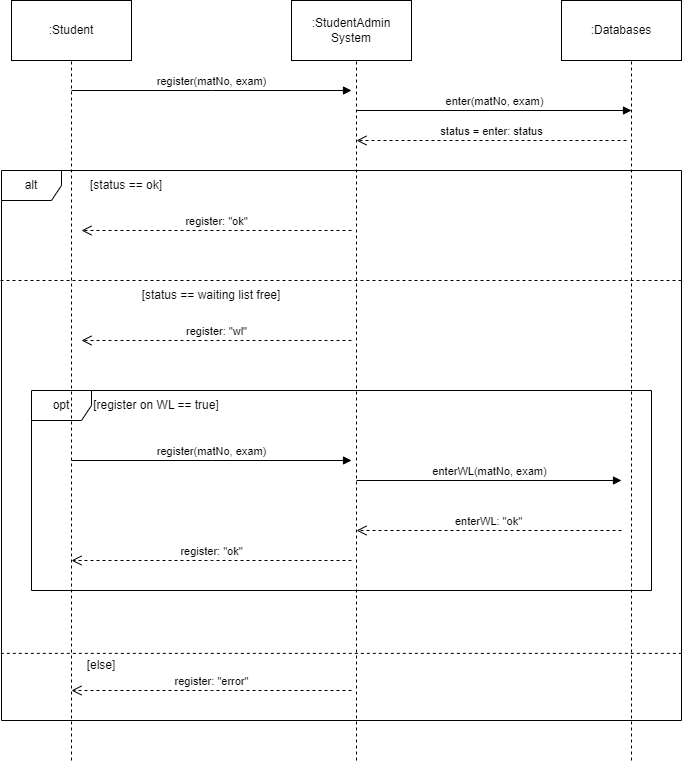

The diagram above was exported from draw.io. Its source (the exported page's mxGraphModel, read from the mxfile embedded in the PNG):
<mxGraphModel dx="1050" dy="541" grid="1" gridSize="10" guides="1" tooltips="1" connect="1" arrows="1" fold="1" page="1" pageScale="1" pageWidth="850" pageHeight="1100" math="0" shadow="0">
  <root>
    <mxCell id="0" />
    <mxCell id="1" parent="0" />
    <mxCell id="ZdR2H8aWkyjGQu2LsOim-1" value=":Student" style="rounded=0;whiteSpace=wrap;html=1;" vertex="1" parent="1">
      <mxGeometry x="80" y="40" width="120" height="60" as="geometry" />
    </mxCell>
    <mxCell id="ZdR2H8aWkyjGQu2LsOim-2" value=":StudentAdmin&lt;br&gt;System" style="rounded=0;whiteSpace=wrap;html=1;" vertex="1" parent="1">
      <mxGeometry x="360" y="40" width="120" height="60" as="geometry" />
    </mxCell>
    <mxCell id="ZdR2H8aWkyjGQu2LsOim-3" value=":Databases" style="rounded=0;whiteSpace=wrap;html=1;" vertex="1" parent="1">
      <mxGeometry x="630" y="40" width="120" height="60" as="geometry" />
    </mxCell>
    <mxCell id="ZdR2H8aWkyjGQu2LsOim-4" value="opt" style="shape=umlFrame;whiteSpace=wrap;html=1;pointerEvents=0;" vertex="1" parent="1">
      <mxGeometry x="100" y="430" width="620" height="200" as="geometry" />
    </mxCell>
    <mxCell id="ZdR2H8aWkyjGQu2LsOim-5" value="alt" style="shape=umlFrame;whiteSpace=wrap;html=1;pointerEvents=0;" vertex="1" parent="1">
      <mxGeometry x="70" y="210" width="680" height="550" as="geometry" />
    </mxCell>
    <mxCell id="ZdR2H8aWkyjGQu2LsOim-6" value="" style="endArrow=none;dashed=1;html=1;rounded=0;" edge="1" parent="1">
      <mxGeometry width="50" height="50" relative="1" as="geometry">
        <mxPoint x="140" y="800" as="sourcePoint" />
        <mxPoint x="140" y="100" as="targetPoint" />
      </mxGeometry>
    </mxCell>
    <mxCell id="ZdR2H8aWkyjGQu2LsOim-7" value="" style="endArrow=none;dashed=1;html=1;rounded=0;" edge="1" parent="1">
      <mxGeometry width="50" height="50" relative="1" as="geometry">
        <mxPoint x="700" y="800" as="sourcePoint" />
        <mxPoint x="700" y="100" as="targetPoint" />
      </mxGeometry>
    </mxCell>
    <mxCell id="ZdR2H8aWkyjGQu2LsOim-8" value="" style="endArrow=none;dashed=1;html=1;rounded=0;" edge="1" parent="1">
      <mxGeometry width="50" height="50" relative="1" as="geometry">
        <mxPoint x="425" y="800" as="sourcePoint" />
        <mxPoint x="425" y="100" as="targetPoint" />
      </mxGeometry>
    </mxCell>
    <mxCell id="ZdR2H8aWkyjGQu2LsOim-9" value="" style="endArrow=none;dashed=1;html=1;rounded=0;entryX=1;entryY=0.878;entryDx=0;entryDy=0;entryPerimeter=0;exitX=-0.001;exitY=0.878;exitDx=0;exitDy=0;exitPerimeter=0;" edge="1" parent="1" source="ZdR2H8aWkyjGQu2LsOim-5" target="ZdR2H8aWkyjGQu2LsOim-5">
      <mxGeometry width="50" height="50" relative="1" as="geometry">
        <mxPoint x="70" y="710" as="sourcePoint" />
        <mxPoint x="120" y="660" as="targetPoint" />
      </mxGeometry>
    </mxCell>
    <mxCell id="ZdR2H8aWkyjGQu2LsOim-10" value="" style="endArrow=none;dashed=1;html=1;rounded=0;entryX=1;entryY=0.878;entryDx=0;entryDy=0;entryPerimeter=0;exitX=-0.001;exitY=0.878;exitDx=0;exitDy=0;exitPerimeter=0;" edge="1" parent="1">
      <mxGeometry width="50" height="50" relative="1" as="geometry">
        <mxPoint x="69" y="320" as="sourcePoint" />
        <mxPoint x="750" y="320" as="targetPoint" />
      </mxGeometry>
    </mxCell>
    <mxCell id="ZdR2H8aWkyjGQu2LsOim-11" value="register(matNo, exam)" style="html=1;verticalAlign=bottom;endArrow=block;edgeStyle=elbowEdgeStyle;elbow=vertical;curved=0;rounded=0;" edge="1" parent="1">
      <mxGeometry width="80" relative="1" as="geometry">
        <mxPoint x="140" y="130" as="sourcePoint" />
        <mxPoint x="420" y="130" as="targetPoint" />
      </mxGeometry>
    </mxCell>
    <mxCell id="ZdR2H8aWkyjGQu2LsOim-12" value="enter(matNo, exam)" style="html=1;verticalAlign=bottom;endArrow=block;edgeStyle=elbowEdgeStyle;elbow=vertical;curved=0;rounded=0;" edge="1" parent="1">
      <mxGeometry width="80" relative="1" as="geometry">
        <mxPoint x="425" y="150" as="sourcePoint" />
        <mxPoint x="700" y="150" as="targetPoint" />
      </mxGeometry>
    </mxCell>
    <mxCell id="ZdR2H8aWkyjGQu2LsOim-13" value="status = enter: status" style="html=1;verticalAlign=bottom;endArrow=open;dashed=1;endSize=8;edgeStyle=elbowEdgeStyle;elbow=vertical;curved=0;rounded=0;" edge="1" parent="1">
      <mxGeometry relative="1" as="geometry">
        <mxPoint x="695" y="180" as="sourcePoint" />
        <mxPoint x="425" y="180" as="targetPoint" />
      </mxGeometry>
    </mxCell>
    <mxCell id="ZdR2H8aWkyjGQu2LsOim-14" value="register: &quot;ok&quot;" style="html=1;verticalAlign=bottom;endArrow=open;dashed=1;endSize=8;edgeStyle=elbowEdgeStyle;elbow=vertical;curved=0;rounded=0;" edge="1" parent="1">
      <mxGeometry relative="1" as="geometry">
        <mxPoint x="420" y="270" as="sourcePoint" />
        <mxPoint x="150" y="270" as="targetPoint" />
      </mxGeometry>
    </mxCell>
    <mxCell id="ZdR2H8aWkyjGQu2LsOim-15" value="register: &quot;wl&quot;" style="html=1;verticalAlign=bottom;endArrow=open;dashed=1;endSize=8;edgeStyle=elbowEdgeStyle;elbow=vertical;curved=0;rounded=0;" edge="1" parent="1">
      <mxGeometry relative="1" as="geometry">
        <mxPoint x="420" y="380" as="sourcePoint" />
        <mxPoint x="150" y="380" as="targetPoint" />
      </mxGeometry>
    </mxCell>
    <mxCell id="ZdR2H8aWkyjGQu2LsOim-17" value="[status == waiting list free]" style="text;html=1;strokeColor=none;fillColor=none;align=center;verticalAlign=middle;whiteSpace=wrap;rounded=0;" vertex="1" parent="1">
      <mxGeometry x="200" y="320" width="160" height="30" as="geometry" />
    </mxCell>
    <mxCell id="ZdR2H8aWkyjGQu2LsOim-18" value="[status == ok]" style="text;html=1;strokeColor=none;fillColor=none;align=center;verticalAlign=middle;whiteSpace=wrap;rounded=0;" vertex="1" parent="1">
      <mxGeometry x="140" y="210" width="110" height="30" as="geometry" />
    </mxCell>
    <mxCell id="ZdR2H8aWkyjGQu2LsOim-19" value="register(matNo, exam)" style="html=1;verticalAlign=bottom;endArrow=block;edgeStyle=elbowEdgeStyle;elbow=vertical;curved=0;rounded=0;" edge="1" parent="1">
      <mxGeometry width="80" relative="1" as="geometry">
        <mxPoint x="140" y="500" as="sourcePoint" />
        <mxPoint x="420" y="500" as="targetPoint" />
      </mxGeometry>
    </mxCell>
    <mxCell id="ZdR2H8aWkyjGQu2LsOim-20" value="enterWL(matNo, exam)" style="html=1;verticalAlign=bottom;endArrow=block;edgeStyle=elbowEdgeStyle;elbow=vertical;curved=0;rounded=0;" edge="1" parent="1">
      <mxGeometry width="80" relative="1" as="geometry">
        <mxPoint x="425" y="520" as="sourcePoint" />
        <mxPoint x="690" y="520" as="targetPoint" />
      </mxGeometry>
    </mxCell>
    <mxCell id="ZdR2H8aWkyjGQu2LsOim-23" value="register: &quot;ok&quot;" style="html=1;verticalAlign=bottom;endArrow=open;dashed=1;endSize=8;edgeStyle=elbowEdgeStyle;elbow=vertical;curved=0;rounded=0;" edge="1" parent="1">
      <mxGeometry relative="1" as="geometry">
        <mxPoint x="420" y="600" as="sourcePoint" />
        <mxPoint x="140" y="600" as="targetPoint" />
      </mxGeometry>
    </mxCell>
    <mxCell id="ZdR2H8aWkyjGQu2LsOim-24" value="enterWL: &quot;ok&quot;" style="html=1;verticalAlign=bottom;endArrow=open;dashed=1;endSize=8;edgeStyle=elbowEdgeStyle;elbow=vertical;curved=0;rounded=0;" edge="1" parent="1">
      <mxGeometry relative="1" as="geometry">
        <mxPoint x="690" y="570" as="sourcePoint" />
        <mxPoint x="425" y="570" as="targetPoint" />
      </mxGeometry>
    </mxCell>
    <mxCell id="ZdR2H8aWkyjGQu2LsOim-25" value="register: &quot;error&quot;" style="html=1;verticalAlign=bottom;endArrow=open;dashed=1;endSize=8;edgeStyle=elbowEdgeStyle;elbow=vertical;curved=0;rounded=0;" edge="1" parent="1">
      <mxGeometry relative="1" as="geometry">
        <mxPoint x="420" y="730" as="sourcePoint" />
        <mxPoint x="140" y="730" as="targetPoint" />
      </mxGeometry>
    </mxCell>
    <mxCell id="ZdR2H8aWkyjGQu2LsOim-26" value="[else]" style="text;html=1;strokeColor=none;fillColor=none;align=center;verticalAlign=middle;whiteSpace=wrap;rounded=0;" vertex="1" parent="1">
      <mxGeometry x="140" y="690" width="60" height="30" as="geometry" />
    </mxCell>
    <mxCell id="ZdR2H8aWkyjGQu2LsOim-27" value="[register on WL == true]" style="text;html=1;strokeColor=none;fillColor=none;align=center;verticalAlign=middle;whiteSpace=wrap;rounded=0;" vertex="1" parent="1">
      <mxGeometry x="160" y="430" width="130" height="30" as="geometry" />
    </mxCell>
  </root>
</mxGraphModel>